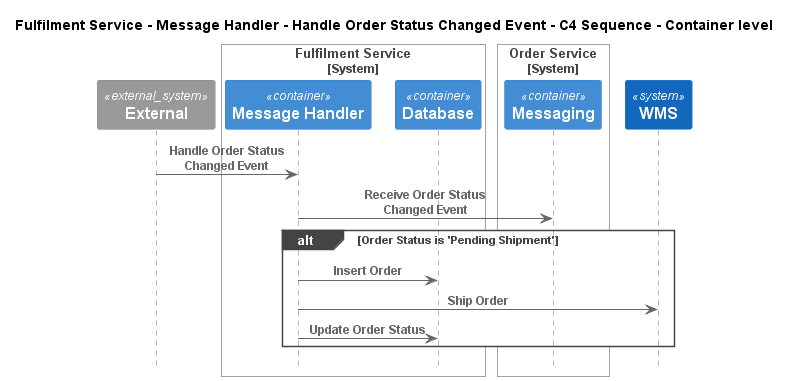

The diagram above was rendered by PlantUML. Its source (embedded in the PNG):
@startuml
!pragma layout smetana
!include ..\..\..\..\..\..\..\.c4s\C4_Sequence.puml

title Fulfilment Service - Message Handler - Handle Order Status Changed Event - C4 Sequence - Container level

System_Ext(C4InterFlow.SoftwareSystems.ExternalSystem, "External", "")

System_Boundary(ECommercePlatform.SoftwareSystems.FulfilmentService, "Fulfilment Service")
    Container(ECommercePlatform.SoftwareSystems.FulfilmentService.Containers.MessageHandler, "Message Handler", "", "")
    Container(ECommercePlatform.SoftwareSystems.FulfilmentService.Containers.Database, "Database", "", "")
Boundary_End()

System_Boundary(ECommercePlatform.SoftwareSystems.OrderService, "Order Service")
    Container(ECommercePlatform.SoftwareSystems.OrderService.Containers.Messaging, "Messaging", "", "")
Boundary_End()
System(ECommercePlatform.SoftwareSystems.WMS, "WMS", "")

Rel(C4InterFlow.SoftwareSystems.ExternalSystem, ECommercePlatform.SoftwareSystems.FulfilmentService.Containers.MessageHandler, "Handle Order Status Changed Event")
Rel(ECommercePlatform.SoftwareSystems.FulfilmentService.Containers.MessageHandler, ECommercePlatform.SoftwareSystems.OrderService.Containers.Messaging, "Receive Order Status Changed Event")
alt Order Status is 'Pending Shipment'
Rel(ECommercePlatform.SoftwareSystems.FulfilmentService.Containers.MessageHandler, ECommercePlatform.SoftwareSystems.FulfilmentService.Containers.Database, "Insert Order")
Rel(ECommercePlatform.SoftwareSystems.FulfilmentService.Containers.MessageHandler, ECommercePlatform.SoftwareSystems.WMS, "Ship Order")
Rel(ECommercePlatform.SoftwareSystems.FulfilmentService.Containers.MessageHandler, ECommercePlatform.SoftwareSystems.FulfilmentService.Containers.Database, "Update Order Status")
end


@enduml